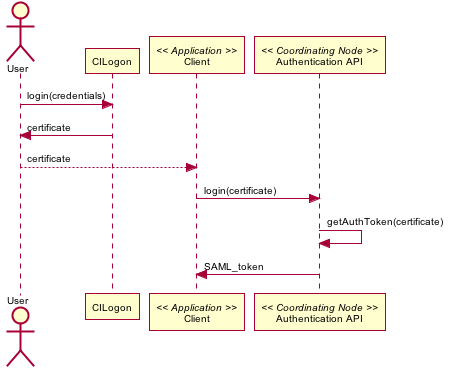

The diagram above was rendered by PlantUML. Its source (embedded in the PNG):
@startuml images/12_seq.png
skinparam activityFontColor black
skinparam activityFontSize 10
skinparam activityFontName arial
skinparam activityArrowFontColor black
skinparam activityArrowFontSize 10
skinparam activityArrowFontName arial
skinparam classArrowFontColor black
skinparam classArrowFontSize 10
skinparam classArrowFontName arial
skinparam classAttributeFontColor black
skinparam classAttributeFontSize 10
skinparam classAttributeFontName arial
skinparam classFontColor black
skinparam classFontSize 10
skinparam classFontName arial
skinparam componentFontColor black
skinparam componentFontSize 10
skinparam componentFontName arial
skinparam componentArrowFontColor black
skinparam componentArrowFontSize 10
skinparam componentArrowFontName arial
skinparam noteFontColor black
skinparam noteFontSize 10
skinparam noteFontName arial
skinparam packageFontColor black
skinparam packageFontSize 10
skinparam packageFontName arial
skinparam sequenceActorFontColor black
skinparam sequenceActorFontSize 10
skinparam sequenceActorFontName arial
skinparam sequenceArrowFontColor black
skinparam sequenceArrowFontSize 10
skinparam sequenceArrowFontName arial
skinparam sequenceGroupingFontColor black
skinparam sequenceGroupingFontSize 10
skinparam sequenceGroupingFontName arial
skinparam sequenceGroupingHeaderFontColor black
skinparam sequenceGroupingHeaderFontSize 10
skinparam sequenceGroupingHeaderFontName arial
skinparam sequenceParticipantFontColor black
skinparam sequenceParticipantFontSize 10
skinparam sequenceParticipantFontName arial
skinparam sequenceTitleFontColor black
skinparam sequenceTitleFontSize 10
skinparam sequenceTitleFontName arial
skinparam titleFontColor black
skinparam titleFontSize 10
skinparam titleFontName arial
skinparam usecaseFontColor black
skinparam usecaseFontSize 7
skinparam usecaseFontName arial
skinparam usecaseActorFontColor black
skinparam usecaseActorFontSize 7
skinparam usecaseActorFontName arial
skinparam usecaseArrowFontColor black
skinparam usecaseArrowFontSize 7
skinparam usecaseArrowFontName arial
actor User
participant CILogon
User -> CILogon:login(credentials)
CILogon -> User: certificate
participant "Client" as app_client << Application >>
participant "Authentication API" as cn_auth << Coordinating Node >>
User --> app_client: certificate
app_client -> cn_auth: login(certificate)
cn_auth -> cn_auth: getAuthToken(certificate)
cn_auth -> app_client: SAML_token
@enduml